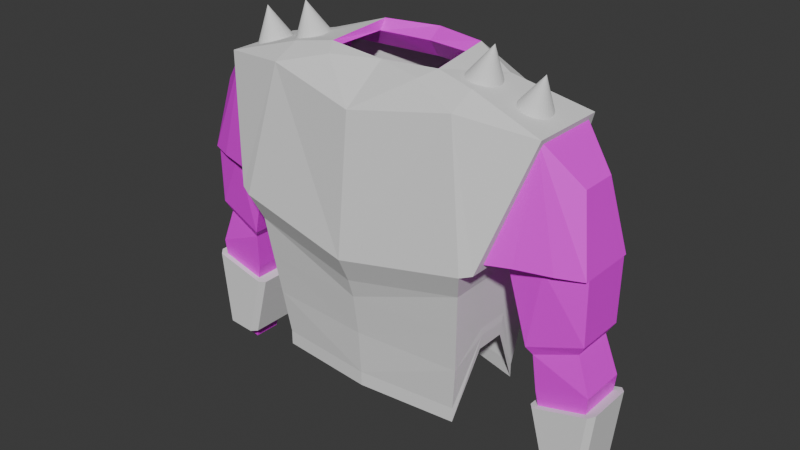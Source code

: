 # Source: mens_chaintop_TWEAKED_sides_with_bracers.blend  (saved by Blender 5.0.118; exported with 4.5.12 LTS)
import bpy
from mathutils import Matrix  # noqa: F401  (used for matrix-valued properties, if any)

bpy.ops.wm.read_factory_settings(use_empty=True)
scene = bpy.context.scene
scene.name = 'Scene'

# ---- collections
col_collection = bpy.data.collections.new('Collection'); scene.collection.children.link(col_collection)

# ---- images (referenced by path relative to the original .blend; pixels are not part of the script)
import os
ASSET_DIR = os.environ.get("B2B_ASSET_DIR", "")  # directory of the original .blend (textures are referenced by path, not embedded)
HERE = os.path.dirname(os.path.abspath(__file__))  # packed textures are extracted next to this script under _unpacked/

def load_image(name, relpath, width, height, colorspace="sRGB"):
    """Load a texture the original file referenced (path relative to the .blend, or extracted next to this script)."""
    p = next((c for c in (os.path.join(HERE, relpath), os.path.join(ASSET_DIR, relpath)) if relpath and os.path.exists(c)), "")
    if p:
        img = bpy.data.images.load(p, check_existing=True)
        img.name = name
    else:  # same state as the original file: an image datablock whose file is absent (Cycles renders it pink)
        img = bpy.data.images.new(name, width, height)
        img.source = "FILE"
        img.filepath = "//" + (relpath or name)
    img.colorspace_settings.name = colorspace
    return img
img_playertexturebase_009 = load_image('PlayerTextureBase.009', '', 1024, 1024, 'sRGB')

# ---- materials (node trees are filled in below, after node groups)
mat_material_016 = bpy.data.materials.new('Material.016')

# ---- material node trees
mat_material_016.use_nodes = True; mat_material_016.node_tree.nodes.clear()
_N = mat_material_016.node_tree.nodes; _L = mat_material_016.node_tree.links
n0 = _N.new('ShaderNodeBsdfPrincipled'); n0.name = 'Principled BSDF'; n0.location = (-216, 193)
n1 = _N.new('ShaderNodeOutputMaterial'); n1.name = 'Material Output'; n1.location = (184, 193)
n2 = _N.new('ShaderNodeTexImage'); n2.name = 'Image Texture'; n2.location = (-518, 196)
n2.image = img_playertexturebase_009
_L.new(n0.outputs[0], n1.inputs[0])
_L.new(n2.outputs[0], n0.inputs[0])
n1.is_active_output = True

# ---- world
world_world = bpy.data.worlds.new('World'); scene.world = world_world
world_world.use_nodes = True; world_world.node_tree.nodes.clear()
_N = world_world.node_tree.nodes; _L = world_world.node_tree.links
n0 = _N.new('ShaderNodeOutputWorld'); n0.name = 'World Output'; n0.location = (200, 100)
n1 = _N.new('ShaderNodeBackground'); n1.name = 'Background'; n1.location = (-200, 100)
n1.inputs[0].default_value = (0.05088, 0.05088, 0.05088, 1.0)
_L.new(n1.outputs[0], n0.inputs[0])
n0.is_active_output = True
world_world.color = (0.05088, 0.05088, 0.05088)
world_world.sun_shadow_jitter_overblur = 0.0

# ---- meshes
me_cube_018 = bpy.data.meshes.new('Cube.018')
me_cube_018.from_pydata([(0.2368, -0.4863, 1.659), (-0.2368, -0.4863, 1.659), (0.2893, 0.0, 1.586), (-0.277, 0.0, 1.659), (-0.2726, -0.5914, 1.017), (0.3212, -0.5914, 1.017), (-0.2375, -0.6679, 1.071), (0.2861, -0.6679, 1.071), (0.1595, -0.8189, 1.624), (-0.1901, -0.8189, 1.624), (0.0775, -1.004, 1.428), (-0.1082, -1.004, 1.428), (0.1362, -1.072, 1.067), (-0.1713, -1.072, 1.067), (0.1122, -1.074, 0.7514), (-0.1428, -1.074, 0.7514), (0.09236, -1.041, 0.6963), (-0.123, -1.041, 0.6963), (0.1201, -0.8378, 0.6252), (-0.1507, -0.8378, 0.6252), (0.145, -0.8132, 0.6658), (-0.1756, -0.8132, 0.6658), (0.2369, -0.7883, 1.071), (-0.2201, -0.7826, 1.071), (0.187, -0.952, 1.069), (-0.1876, -0.952, 1.069), (-0.1912, -0.7091, 1.072), (0.1639, -0.7091, 1.072), (-0.1553, -1.072, 1.067), (0.1176, -1.072, 1.067), (-0.1833, -0.8907, 1.069), (0.1672, -0.8907, 1.069), (0.08539, -0.264, 1.747), (-0.1872, -0.264, 1.747), (0.113, 0.0, 1.747), (-0.2148, 0.0, 1.747), (0.2368, 0.4863, 1.659), (-0.2368, 0.4863, 1.659), (-0.2726, 0.5914, 1.017), (0.3212, 0.5914, 1.017), (-0.2375, 0.6679, 1.071), (0.2861, 0.6679, 1.071), (0.1595, 0.8189, 1.624), (-0.1901, 0.8189, 1.624), (0.0775, 1.004, 1.428), (-0.1082, 1.004, 1.428), (0.1362, 1.072, 1.067), (-0.1713, 1.072, 1.067), (0.1122, 1.074, 0.7514), (-0.1428, 1.074, 0.7514), (0.09236, 1.041, 0.6963), (-0.123, 1.041, 0.6963), (0.1201, 0.8378, 0.6252), (-0.1507, 0.8378, 0.6252), (0.145, 0.8132, 0.6658), (-0.1756, 0.8132, 0.6658), (0.2369, 0.7883, 1.071), (-0.2201, 0.7826, 1.071), (0.187, 0.952, 1.069), (-0.1876, 0.952, 1.069), (-0.1912, 0.7091, 1.072), (0.1639, 0.7091, 1.072), (-0.1553, 1.072, 1.067), (0.1176, 1.072, 1.067), (-0.1833, 0.8907, 1.069), (0.1672, 0.8907, 1.069), (0.08539, 0.264, 1.747), (-0.1872, 0.264, 1.747), (-0.09628, -0.7463, 1.644), (-0.09443, -0.7301, 1.648), (-0.08895, -0.7145, 1.653), (-0.08006, -0.7001, 1.657), (-0.06808, -0.6875, 1.661), (-0.05349, -0.6772, 1.664), (-0.03685, -0.6695, 1.666), (-0.01878, -0.6648, 1.667), (-8.051e-08, -0.6632, 1.668), (0.01878, -0.6648, 1.667), (0.03685, -0.6695, 1.666), (0.05349, -0.6772, 1.664), (0.06808, -0.6875, 1.661), (0.08006, -0.7001, 1.657), (0.08895, -0.7145, 1.653), (0.09443, -0.7301, 1.648), (0.09628, -0.7463, 1.644), (0.09443, -0.7625, 1.639), (0.08895, -0.7781, 1.635), (0.08006, -0.7925, 1.63), (0.06808, -0.8051, 1.627), (0.05349, -0.8154, 1.624), (0.03685, -0.8231, 1.622), (0.01878, -0.8278, 1.62), (-9.948e-08, -0.8294, 1.62), (-0.01878, -0.8278, 1.62), (-0.03685, -0.8231, 1.622), (-0.05349, -0.8154, 1.624), (-0.06808, -0.8051, 1.627), (-0.08006, -0.7925, 1.63), (-0.08895, -0.7781, 1.635), (-0.09443, -0.7625, 1.639), (-9.45e-08, -0.794, 1.81), (-0.09628, -0.4979, 1.712), (-0.09443, -0.4817, 1.717), (-0.08895, -0.4661, 1.721), (-0.08006, -0.4517, 1.726), (-0.06808, -0.4391, 1.729), (-0.05349, -0.4288, 1.732), (-0.03685, -0.4211, 1.734), (-0.01878, -0.4163, 1.736), (-6.284e-08, -0.4147, 1.736), (0.01878, -0.4163, 1.736), (0.03685, -0.4211, 1.734), (0.05349, -0.4288, 1.732), (0.06808, -0.4391, 1.729), (0.08006, -0.4517, 1.726), (0.08895, -0.4661, 1.721), (0.09443, -0.4817, 1.717), (0.09628, -0.4979, 1.712), (0.09443, -0.5141, 1.708), (0.08895, -0.5297, 1.703), (0.08006, -0.5441, 1.699), (0.06808, -0.5567, 1.695), (0.05349, -0.567, 1.692), (0.03685, -0.5747, 1.69), (0.01878, -0.5794, 1.689), (-8.18e-08, -0.581, 1.688), (-0.01878, -0.5794, 1.689), (-0.03685, -0.5747, 1.69), (-0.05349, -0.567, 1.692), (-0.06808, -0.5567, 1.695), (-0.08006, -0.5441, 1.699), (-0.08895, -0.5297, 1.703), (-0.09443, -0.5141, 1.708), (-7.683e-08, -0.5456, 1.879), (0.09628, 0.6975, 1.649), (0.09443, 0.7138, 1.644), (0.08895, 0.7294, 1.64), (0.08006, 0.7438, 1.636), (0.06808, 0.7564, 1.632), (0.05349, 0.7667, 1.629), (0.03685, 0.7744, 1.627), (0.01878, 0.7792, 1.626), (-1.082e-08, 0.7808, 1.625), (-0.01878, 0.7792, 1.626), (-0.03685, 0.7744, 1.627), (-0.05349, 0.7667, 1.629), (-0.06808, 0.7564, 1.632), (-0.08006, 0.7438, 1.636), (-0.08895, 0.7294, 1.64), (-0.09443, 0.7138, 1.644), (-0.09628, 0.6975, 1.649), (-0.09443, 0.6813, 1.653), (-0.08895, 0.6657, 1.658), (-0.08006, 0.6513, 1.662), (-0.06808, 0.6387, 1.665), (-0.05349, 0.6283, 1.668), (-0.03685, 0.6206, 1.67), (-0.01878, 0.6159, 1.672), (-1.567e-08, 0.6143, 1.672), (0.01878, 0.6159, 1.672), (0.03685, 0.6206, 1.67), (0.05349, 0.6283, 1.668), (0.06808, 0.6387, 1.665), (0.08006, 0.6513, 1.662), (0.08895, 0.6657, 1.658), (0.09443, 0.6813, 1.653), (4.078e-08, 0.7446, 1.815), (0.09628, 0.4503, 1.721), (0.09443, 0.4665, 1.717), (0.08895, 0.4821, 1.712), (0.08006, 0.4965, 1.708), (0.06808, 0.5091, 1.705), (0.05349, 0.5195, 1.702), (0.03685, 0.5272, 1.7), (0.01878, 0.5319, 1.698), (-2.787e-08, 0.5335, 1.698), (-0.01878, 0.5319, 1.698), (-0.03685, 0.5272, 1.7), (-0.05349, 0.5195, 1.702), (-0.06808, 0.5091, 1.705), (-0.08006, 0.4965, 1.708), (-0.08895, 0.4821, 1.712), (-0.09443, 0.4665, 1.717), (-0.09628, 0.4503, 1.721), (-0.09443, 0.4341, 1.726), (-0.08895, 0.4184, 1.73), (-0.08006, 0.4041, 1.734), (-0.06808, 0.3914, 1.738), (-0.05349, 0.3811, 1.741), (-0.03685, 0.3734, 1.743), (-0.01878, 0.3687, 1.744), (-3.273e-08, 0.3671, 1.745), (0.01878, 0.3687, 1.744), (0.03685, 0.3734, 1.743), (0.05349, 0.3811, 1.741), (0.06808, 0.3914, 1.738), (0.08006, 0.4041, 1.734), (0.08895, 0.4184, 1.73), (0.09443, 0.4341, 1.726), (2.373e-08, 0.4974, 1.888), (0.2637, -0.4863, 1.668), (-0.2637, -0.4863, 1.659), (0.3388, 2.384e-07, 1.586), (-0.4171, 1.192e-07, 1.661), (-0.2297, -0.5032, 0.1757), (-0.2297, -0.5032, 0.2497), (-0.253, -0.5307, 0.4759), (-0.3035, -0.6127, 1.017), (0.3576, -0.6127, 1.017), (0.253, -0.5307, 0.4759), (0.2297, -0.5032, 0.2497), (0.2297, -0.5032, 0.1757), (0.4105, 1.788e-07, 0.9077), (0.2919, 1.788e-07, 0.4759), (0.2763, 1.788e-07, 0.2497), (0.2763, 1.788e-07, 0.1757), (-0.4102, 1.192e-07, 1.017), (-0.3983, 1.788e-07, 0.4759), (-0.3691, 1.788e-07, 0.2497), (-0.3691, 1.788e-07, 0.1757), (-0.2787, -0.6679, 1.036), (0.3364, -0.6679, 1.036), (0.1775, -0.8504, 1.624), (-0.2117, -0.8504, 1.624), (0.2637, 0.4863, 1.668), (-0.2637, 0.4863, 1.659), (-0.2297, 0.5032, 0.1757), (-0.2297, 0.5032, 0.2497), (-0.253, 0.5307, 0.4759), (-0.3035, 0.6128, 1.017), (0.3576, 0.6128, 1.017), (0.253, 0.5307, 0.4759), (0.2297, 0.5032, 0.2497), (0.2297, 0.5032, 0.1757), (-0.2787, 0.6679, 1.036), (0.3364, 0.6679, 1.036), (0.1775, 0.8504, 1.624), (-0.2117, 0.8504, 1.624), (0.09898, -0.2926, 1.765), (0.09898, 0.2926, 1.765), (0.1754, -0.2431, 1.735), (-0.2271, -0.2682, 1.796), (-0.2271, 0.2682, 1.796), (0.1754, 0.2431, 1.735), (-0.2885, 1.788e-07, 1.796), (0.1318, -0.4863, 1.732), (0.1318, 0.4863, 1.732), (-0.1318, 0.4863, 1.732), (-0.1318, -0.4863, 1.732), (-7.011e-08, 0.4863, 1.732), (7.136e-08, -0.4863, 1.732), (-0.01708, -0.8504, 1.624), (-0.01708, 0.8504, 1.624), (-0.1144, -0.8504, 1.624), (-0.1144, 0.8504, 1.624), (0.08023, -0.8504, 1.624), (0.08023, 0.8504, 1.624), (-0.2266, -0.6846, 1.09), (0.2759, -0.6846, 1.09), (-0.1718, -0.8337, 1.571), (0.1461, -0.8337, 1.571), (-0.2251, 0.6851, 1.092), (0.2742, 0.6851, 1.092), (-0.1708, 0.8332, 1.569), (0.1452, 0.8332, 1.569), (-0.2251, 0.5751, 1.126), (0.2742, 0.5751, 1.126), (-0.1708, 0.7232, 1.603), (0.1452, 0.7232, 1.603), (-0.2266, -0.6079, 1.114), (0.2759, -0.6079, 1.114), (-0.1718, -0.7569, 1.594), (0.1461, -0.7569, 1.594), (0.1035, -1.108, 0.5091), (-0.1341, -1.108, 0.5091), (0.08952, -1.08, 0.2071), (-0.1201, -1.08, 0.2071), (0.05528, -1.055, -0.03544), (-0.0859, -1.055, -0.03544), (0.05528, -0.9576, -0.05112), (-0.0859, -0.9576, -0.05112), (0.08952, -0.9014, 0.1895), (-0.1201, -0.9014, 0.1895), (0.1035, -0.8521, 0.4367), (-0.1341, -0.8521, 0.4367), (0.1035, 1.108, 0.5091), (-0.1341, 1.108, 0.5091), (0.08952, 1.08, 0.2071), (-0.1201, 1.08, 0.2071), (0.05528, 1.055, -0.03544), (-0.0859, 1.055, -0.03544), (0.05528, 0.9576, -0.05112), (-0.0859, 0.9576, -0.05112), (0.08952, 0.9014, 0.1895), (-0.1201, 0.9014, 0.1895), (0.1035, 0.8521, 0.4367), (-0.1341, 0.8521, 0.4367), (-0.2783, -0.5717, 0.8889), (0.3053, -0.5717, 0.8889), (0.3512, 1.788e-07, 0.7799), (-0.4042, 1.49e-07, 0.8889), (-0.2783, 0.5717, 0.8889), (0.3053, 0.5717, 0.8889), (0.2792, -0.5512, 0.6824), (0.3215, 1.788e-07, 0.6824), (-0.4012, 1.639e-07, 0.6824), (0.2792, 0.5512, 0.6824), (-0.2657, -0.5512, 0.6824), (-0.2657, 0.5512, 0.6824), (0.07658, 0.5345, 0.5034), (-0.07658, 0.5345, 0.5034), (0.07658, 0.5426, 0.5774), (-0.07658, 0.5426, 0.5774), (0.1373, 0.6128, 1.017), (-0.08311, 0.6128, 1.017), (-0.07365, 0.6679, 1.036), (0.1314, 0.6679, 1.036), (-0.08195, 0.8504, 1.624), (0.04779, 0.8504, 1.624), (-0.05869, 0.6851, 1.092), (0.1078, 0.6851, 1.092), (-0.06542, 0.8332, 1.569), (0.03991, 0.8332, 1.569), (-0.05869, 0.5751, 1.126), (0.1078, 0.5751, 1.126), (-0.06542, 0.7232, 1.603), (0.03991, 0.7232, 1.603), (0.08435, 0.5445, 0.6201), (-0.08435, 0.5445, 0.6201), (-0.08373, 0.5717, 0.8889), (0.1108, 0.5717, 0.8889), (0.09757, 0.5512, 0.6824), (-0.08404, 0.5512, 0.6824), (0.07658, -0.5345, 0.5034), (-0.07658, -0.5345, 0.5034), (0.07658, -0.5426, 0.5774), (-0.07658, -0.5426, 0.5774), (0.08435, -0.5445, 0.6201), (-0.08435, -0.5445, 0.6201), (0.1373, -0.6127, 1.017), (-0.08311, -0.6127, 1.017), (-0.07365, -0.6679, 1.036), (0.1314, -0.6679, 1.036), (-0.08195, -0.8504, 1.624), (0.04779, -0.8504, 1.624), (-0.05909, -0.6846, 1.09), (0.1084, -0.6846, 1.09), (-0.06586, -0.8337, 1.571), (0.04012, -0.8337, 1.571), (-0.05909, -0.6079, 1.114), (0.1084, -0.6079, 1.114), (-0.06586, -0.7569, 1.594), (0.04012, -0.7569, 1.594), (0.1108, -0.5717, 0.8889), (-0.08373, -0.5717, 0.8889), (-0.08404, -0.5512, 0.6824), (0.09757, -0.5512, 0.6824)], [], [(1, 33, 32, 0), (0, 8, 9, 1), (355, 307, 206, 338), (7, 0, 5), (4, 1, 6), (8, 10, 11, 9), (14, 16, 17, 15), (18, 20, 21, 19), (21, 20, 27, 26), (6, 23, 26, 27, 22, 7), (5, 4, 6, 7), (24, 12, 8), (25, 9, 13), (8, 12, 10), (9, 11, 13), (15, 28, 29, 14), (25, 23, 9), (22, 8, 7), (6, 1, 9), (23, 6, 9), (0, 7, 8), (24, 8, 22), (15, 17, 19, 21), (16, 14, 20, 18), (28, 15, 30), (26, 30, 21), (21, 30, 15), (29, 31, 14), (14, 31, 20), (27, 20, 31), (27, 31, 24, 22), (12, 24, 31, 29), (28, 30, 25, 13), (26, 23, 25, 30), (0, 32, 34, 2), (3, 35, 33, 1), (37, 36, 66, 67), (36, 37, 43, 42), (332, 328, 228, 308), (41, 39, 36), (38, 40, 37), (42, 43, 45, 44), (48, 49, 51, 50), (52, 53, 55, 54), (55, 60, 61, 54), (40, 41, 56, 61, 60, 57), (39, 41, 40, 38), (58, 42, 46), (59, 47, 43), (42, 44, 46), (43, 47, 45), (49, 48, 63, 62), (59, 43, 57), (56, 41, 42), (40, 43, 37), (57, 43, 40), (36, 42, 41), (58, 56, 42), (49, 55, 53, 51), (50, 52, 54, 48), (62, 64, 49), (60, 55, 64), (55, 49, 64), (63, 48, 65), (48, 54, 65), (61, 65, 54), (61, 56, 58, 65), (46, 63, 65, 58), (62, 47, 59, 64), (60, 64, 59, 57), (36, 2, 34, 66), (3, 37, 67, 35), (311, 327, 231, 232), (11, 13, 12, 10), (45, 44, 46, 47), (68, 100, 69), (69, 100, 70), (70, 100, 71), (71, 100, 72), (72, 100, 73), (73, 100, 74), (74, 100, 75), (75, 100, 76), (76, 100, 77), (77, 100, 78), (78, 100, 79), (79, 100, 80), (80, 100, 81), (81, 100, 82), (82, 100, 83), (83, 100, 84), (84, 100, 85), (85, 100, 86), (86, 100, 87), (87, 100, 88), (88, 100, 89), (89, 100, 90), (90, 100, 91), (91, 100, 92), (92, 100, 93), (93, 100, 94), (94, 100, 95), (95, 100, 96), (96, 100, 97), (97, 100, 98), (68, 69, 70, 71, 72, 73, 74, 75, 76, 77, 78, 79, 80, 81, 82, 83, 84, 85, 86, 87, 88, 89, 90, 91, 92, 93, 94, 95, 96, 97, 98, 99), (98, 100, 99), (99, 100, 68), (101, 133, 102), (102, 133, 103), (103, 133, 104), (104, 133, 105), (105, 133, 106), (106, 133, 107), (107, 133, 108), (108, 133, 109), (109, 133, 110), (110, 133, 111), (111, 133, 112), (112, 133, 113), (113, 133, 114), (114, 133, 115), (115, 133, 116), (116, 133, 117), (117, 133, 118), (118, 133, 119), (119, 133, 120), (120, 133, 121), (121, 133, 122), (122, 133, 123), (123, 133, 124), (124, 133, 125), (125, 133, 126), (126, 133, 127), (127, 133, 128), (128, 133, 129), (129, 133, 130), (130, 133, 131), (101, 102, 103, 104, 105, 106, 107, 108, 109, 110, 111, 112, 113, 114, 115, 116, 117, 118, 119, 120, 121, 122, 123, 124, 125, 126, 127, 128, 129, 130, 131, 132), (131, 133, 132), (132, 133, 101), (134, 166, 135), (135, 166, 136), (136, 166, 137), (137, 166, 138), (138, 166, 139), (139, 166, 140), (140, 166, 141), (141, 166, 142), (142, 166, 143), (143, 166, 144), (144, 166, 145), (145, 166, 146), (146, 166, 147), (147, 166, 148), (148, 166, 149), (149, 166, 150), (150, 166, 151), (151, 166, 152), (152, 166, 153), (153, 166, 154), (154, 166, 155), (155, 166, 156), (156, 166, 157), (157, 166, 158), (158, 166, 159), (159, 166, 160), (160, 166, 161), (161, 166, 162), (162, 166, 163), (163, 166, 164), (134, 135, 136, 137, 138, 139, 140, 141, 142, 143, 144, 145, 146, 147, 148, 149, 150, 151, 152, 153, 154, 155, 156, 157, 158, 159, 160, 161, 162, 163, 164, 165), (164, 166, 165), (165, 166, 134), (167, 199, 168), (168, 199, 169), (169, 199, 170), (170, 199, 171), (171, 199, 172), (172, 199, 173), (173, 199, 174), (174, 199, 175), (175, 199, 176), (176, 199, 177), (177, 199, 178), (178, 199, 179), (179, 199, 180), (180, 199, 181), (181, 199, 182), (182, 199, 183), (183, 199, 184), (184, 199, 185), (185, 199, 186), (186, 199, 187), (187, 199, 188), (188, 199, 189), (189, 199, 190), (190, 199, 191), (191, 199, 192), (192, 199, 193), (193, 199, 194), (194, 199, 195), (195, 199, 196), (196, 199, 197), (167, 168, 169, 170, 171, 172, 173, 174, 175, 176, 177, 178, 179, 180, 181, 182, 183, 184, 185, 186, 187, 188, 189, 190, 191, 192, 193, 194, 195, 196, 197, 198), (197, 199, 198), (198, 199, 167), (253, 251, 250), (212, 202, 200, 208), (203, 225, 229, 216), (204, 205, 218, 219), (205, 206, 217, 218), (297, 207, 216, 300), (215, 214, 210, 211), (214, 213, 209, 210), (299, 212, 208, 298), (334, 336, 205, 204), (336, 338, 206, 205), (354, 340, 207, 297), (221, 208, 200), (207, 220, 201), (340, 341, 220, 207), (220, 223, 201), (200, 222, 221), (249, 246, 256), (212, 230, 224, 202), (207, 201, 203, 216), (226, 219, 218, 227), (227, 218, 217, 228), (301, 300, 216, 229), (215, 233, 232, 214), (214, 232, 231, 213), (299, 302, 230, 212), (310, 226, 227, 312), (329, 301, 229, 314), (235, 224, 230), (229, 225, 234), (314, 229, 234, 315), (234, 225, 237), (224, 235, 236), (250, 238, 241, 248), (238, 250, 245, 240), (203, 244, 242), (239, 243, 246, 249), (239, 249, 247, 242), (241, 203, 201), (240, 245, 200), (222, 200, 245), (250, 248, 253), (248, 201, 223), (222, 245, 255), (245, 250, 255), (251, 255, 250), (223, 253, 248), (246, 224, 236), (236, 256, 246), (256, 252, 249), (252, 254, 249), (254, 237, 247), (249, 254, 247), (237, 225, 247), (242, 247, 225), (225, 203, 242), (201, 248, 241), (241, 244, 203), (202, 224, 243), (224, 246, 243), (200, 202, 240), (315, 234, 261, 319), (342, 221, 258, 346), (346, 258, 270, 350), (221, 222, 260, 258), (343, 223, 259, 347), (223, 220, 257, 259), (322, 264, 268, 326), (318, 236, 264, 322), (236, 235, 262, 264), (234, 237, 263, 261), (323, 265, 267, 325), (261, 263, 267, 265), (264, 262, 266, 268), (319, 261, 265, 323), (349, 351, 271, 269), (347, 259, 271, 351), (259, 257, 269, 271), (258, 260, 272, 270), (16, 273, 274, 17), (273, 275, 276, 274), (275, 277, 278, 276), (279, 281, 282, 280), (281, 283, 284, 282), (283, 18, 19, 284), (273, 16, 18, 283), (17, 274, 284, 19), (274, 276, 282, 284), (275, 273, 283, 281), (277, 275, 281, 279), (276, 278, 280, 282), (50, 51, 286, 285), (285, 286, 288, 287), (287, 288, 290, 289), (291, 292, 294, 293), (293, 294, 296, 295), (295, 296, 53, 52), (285, 295, 52, 50), (51, 53, 296, 286), (286, 296, 294, 288), (287, 293, 295, 285), (289, 291, 293, 287), (288, 294, 292, 290), (240, 202, 34), (243, 34, 202), (243, 239, 34), (240, 34, 238), (34, 238, 32), (34, 66, 239), (66, 67, 242, 239), (33, 32, 238, 241), (33, 241, 244, 35), (35, 244, 242, 67), (304, 306, 302, 299), (308, 305, 300, 301), (304, 299, 298, 303), (307, 297, 300, 305), (206, 307, 305, 217), (213, 304, 303, 209), (228, 217, 305, 308), (213, 231, 306, 304), (329, 332, 308, 301), (354, 297, 307, 355), (302, 306, 331, 330), (330, 331, 332, 329), (262, 320, 324, 266), (320, 319, 323, 324), (266, 324, 326, 268), (324, 323, 325, 326), (237, 317, 321, 263), (317, 318, 322, 321), (263, 321, 325, 267), (321, 322, 326, 325), (235, 316, 320, 262), (316, 315, 319, 320), (230, 313, 316, 235), (313, 314, 315, 316), (302, 330, 313, 230), (330, 329, 314, 313), (233, 309, 311, 232), (309, 310, 312, 311), (227, 228, 328, 312), (312, 328, 327, 311), (306, 231, 327, 331), (331, 327, 328, 332), (298, 353, 356, 303), (353, 354, 355, 356), (260, 348, 352, 272), (348, 347, 351, 352), (270, 272, 352, 350), (350, 352, 351, 349), (222, 344, 348, 260), (344, 343, 347, 348), (257, 345, 349, 269), (345, 346, 350, 349), (220, 341, 345, 257), (341, 342, 346, 345), (208, 221, 342, 339), (339, 342, 341, 340), (298, 208, 339, 353), (353, 339, 340, 354), (210, 209, 337, 335), (335, 337, 338, 336), (211, 210, 335, 333), (333, 335, 336, 334), (303, 356, 337, 209), (356, 355, 338, 337)])
me_cube_018.polygons.foreach_set('material_index', [0, 0, 1, 0, 0, 0, 0, 0, 0, 0, 0, 0, 0, 0, 0, 0, 0, 0, 0, 0, 0, 0, 0, 0, 0, 0, 0, 0, 0, 0, 0, 0, 0, 0, 0, 0, 0, 0, 1, 0, 0, 0, 0, 0, 0, 0, 0, 0, 0, 0, 0, 0, 0, 0, 0, 0, 0, 0, 0, 0, 0, 0, 0, 0, 0, 0, 0, 0, 0, 0, 0, 0, 1, 0, 0, 1, 1, 1, 1, 1, 1, 1, 1, 1, 1, 1, 1, 1, 1, 1, 1, 1, 1, 1, 1, 1, 1, 1, 1, 1, 1, 1, 1, 1, 1, 1, 1, 1, 1, 1, 1, 1, 1, 1, 1, 1, 1, 1, 1, 1, 1, 1, 1, 1, 1, 1, 1, 1, 1, 1, 1, 1, 1, 1, 1, 1, 1, 1, 1, 1, 1, 1, 1, 1, 1, 1, 1, 1, 1, 1, 1, 1, 1, 1, 1, 1, 1, 1, 1, 1, 1, 1, 1, 1, 1, 1, 1, 1, 1, 1, 1, 1, 1, 1, 1, 1, 1, 1, 1, 1, 1, 1, 1, 1, 1, 1, 1, 1, 1, 1, 1, 1, 1, 1, 1, 1, 1, 1, 1, 1, 1, 1, 1, 1, 1, 1, 1, 1, 1, 1, 1, 1, 1, 1, 1, 1, 1, 1, 1, 1, 1, 1, 1, 1, 1, 1, 1, 1, 1, 1, 1, 1, 1, 1, 1, 1, 1, 1, 1, 1, 1, 1, 1, 1, 1, 1, 1, 1, 1, 1, 1, 1, 1, 1, 1, 1, 1, 1, 1, 1, 1, 1, 1, 1, 1, 1, 1, 1, 1, 1, 1, 1, 1, 1, 1, 1, 1, 1, 1, 1, 1, 1, 1, 1, 1, 1, 0, 0, 0, 0, 0, 0, 0, 0, 0, 0, 0, 0, 0, 0, 0, 0, 0, 0, 0, 0, 0, 0, 0, 0, 1, 1, 1, 1, 0, 0, 0, 0, 0, 0, 1, 1, 1, 1, 1, 1, 1, 1, 1, 1, 1, 1, 1, 1, 1, 1, 1, 1, 1, 1, 1, 1, 1, 1, 1, 1, 1, 1, 1, 1, 1, 1, 1, 1, 1, 1, 1, 1, 1, 1, 1, 1, 1, 1, 1, 1, 1, 1, 1, 1, 1, 1, 1, 1])
_uv = me_cube_018.uv_layers.new(name='UVMap')
_uv.uv.foreach_set('vector', [0.345, 0.6589, 0.3448, 0.6913, 0.3793, 0.6913, 0.4049, 0.6589, 0.4049, 0.6589, 0.3976, 0.6103, 0.3534, 0.6103, 0.345, 0.6589, 0.6085, 0.1052, 0.5022, 0.1292, 0.1113, 0.2357, 0.3494, 0.1869, 0.6055, 0.09335, 0.579, 0.00806, 0.5943, 0.1011, 0.0852, 0.1606, 0.08279, 0.06558, 0.07272, 0.1547, 0.9241, 0.6614, 0.9364, 0.6903, 0.9635, 0.6903, 0.9752, 0.6614, 0.919, 0.2631, 0.9218, 0.2711, 0.9533, 0.2711, 0.9562, 0.2631, 0.1227, 0.7488, 0.1263, 0.7428, 0.07952, 0.7428, 0.08322, 0.7488, 0.07952, 0.7428, 0.1263, 0.7428, 0.1288, 0.683, 0.07702, 0.683, 0.08818, 0.9772, 0.1049, 0.9746, 0.0942, 0.9704, 0.0942, 0.9186, 0.1058, 0.908, 0.08818, 0.9008, 0.07702, 0.896, 0.07702, 0.9826, 0.08818, 0.9772, 0.08818, 0.9008, 0.647, 0.09441, 0.6645, 0.09497, 0.6275, 0.01357, 0.03204, 0.1626, 0.03601, 0.07931, 0.01484, 0.166, 0.6275, 0.01357, 0.6645, 0.09497, 0.6546, 0.0427, 0.03601, 0.07931, 0.01473, 0.112, 0.01484, 0.166, 0.9562, 0.2631, 0.958, 0.217, 0.9182, 0.217, 0.919, 0.2631, 0.03204, 0.1626, 0.05629, 0.1578, 0.03601, 0.07931, 0.6231, 0.09379, 0.6275, 0.01357, 0.6055, 0.09335, 0.07272, 0.1547, 0.08279, 0.06558, 0.03601, 0.07931, 0.05629, 0.1578, 0.07272, 0.1547, 0.03601, 0.07931, 0.579, 0.00806, 0.6055, 0.09335, 0.6275, 0.01357, 0.647, 0.09441, 0.6275, 0.01357, 0.6231, 0.09379, 0.01067, 0.7327, 0.01609, 0.7403, 0.04627, 0.749, 0.04948, 0.7429, 0.4717, 0.6726, 0.4779, 0.6654, 0.4383, 0.6713, 0.4409, 0.6779, 0.00806, 0.6868, 0.01067, 0.7327, 0.03447, 0.6849, 0.0609, 0.683, 0.03447, 0.6849, 0.04948, 0.7429, 0.04948, 0.7429, 0.03447, 0.6849, 0.01067, 0.7327, 0.4851, 0.6198, 0.459, 0.6149, 0.4779, 0.6654, 0.4779, 0.6654, 0.459, 0.6149, 0.4383, 0.6713, 0.4329, 0.6103, 0.4383, 0.6713, 0.459, 0.6149, 0.0942, 0.9186, 0.1207, 0.9182, 0.1296, 0.9153, 0.1058, 0.908, 0.1472, 0.9227, 0.1296, 0.9153, 0.1207, 0.9182, 0.1472, 0.9254, 0.1472, 0.9652, 0.1207, 0.9693, 0.1296, 0.9699, 0.1472, 0.9675, 0.0942, 0.9704, 0.1049, 0.9746, 0.1296, 0.9699, 0.1207, 0.9693, 0.4049, 0.6589, 0.3793, 0.6913, 0.3827, 0.7299, 0.4168, 0.7299, 0.1525, 0.05254, 0.1501, 0.03954, 0.1122, 0.04659, 0.08279, 0.06558, 0.345, 0.8008, 0.4049, 0.8008, 0.3793, 0.7684, 0.3448, 0.7684, 0.4049, 0.8008, 0.345, 0.8008, 0.3534, 0.8494, 0.3976, 0.8494, 0.5191, 0.1112, 0.3165, 0.1988, 0.2582, 0.2079, 0.4771, 0.1153, 0.4105, 0.09335, 0.4217, 0.1011, 0.437, 0.00806, 0.2548, 0.1284, 0.2643, 0.1183, 0.2222, 0.03911, 0.05908, 0.8961, 0.00806, 0.8961, 0.01952, 0.9236, 0.04662, 0.9236, 0.9572, 0.05411, 0.92, 0.05411, 0.923, 0.06234, 0.9544, 0.06234, 0.1512, 0.7479, 0.1907, 0.7479, 0.1944, 0.742, 0.1476, 0.742, 0.1944, 0.742, 0.1968, 0.683, 0.145, 0.683, 0.1476, 0.742, 0.4056, 0.9466, 0.4056, 0.8703, 0.3881, 0.8774, 0.3996, 0.8881, 0.3996, 0.9399, 0.3889, 0.9441, 0.4168, 0.8655, 0.4056, 0.8703, 0.4056, 0.9466, 0.4168, 0.9521, 0.3691, 0.09441, 0.3885, 0.01357, 0.3515, 0.09497, 0.3051, 0.1107, 0.3223, 0.1076, 0.2709, 0.03474, 0.3885, 0.01357, 0.3614, 0.0427, 0.3515, 0.09497, 0.2709, 0.03474, 0.3223, 0.1076, 0.3028, 0.05738, 0.92, 0.05411, 0.9572, 0.05411, 0.958, 0.00806, 0.9182, 0.00806, 0.3051, 0.1107, 0.2709, 0.03474, 0.2807, 0.1152, 0.3929, 0.09379, 0.4105, 0.09335, 0.3885, 0.01357, 0.2643, 0.1183, 0.2709, 0.03474, 0.2222, 0.03911, 0.2807, 0.1152, 0.2709, 0.03474, 0.2643, 0.1183, 0.437, 0.00806, 0.3885, 0.01357, 0.4105, 0.09335, 0.3691, 0.09441, 0.3929, 0.09379, 0.3885, 0.01357, 0.6197, 0.6601, 0.5809, 0.6703, 0.5841, 0.6763, 0.6143, 0.6677, 0.5145, 0.6726, 0.5454, 0.6779, 0.5479, 0.6713, 0.5083, 0.6654, 0.6223, 0.6142, 0.5959, 0.6123, 0.6197, 0.6601, 0.5694, 0.6103, 0.5809, 0.6703, 0.5959, 0.6123, 0.5809, 0.6703, 0.6197, 0.6601, 0.5959, 0.6123, 0.5012, 0.6198, 0.5083, 0.6654, 0.5272, 0.6149, 0.5083, 0.6654, 0.5479, 0.6713, 0.5272, 0.6149, 0.5533, 0.6103, 0.5272, 0.6149, 0.5479, 0.6713, 0.3996, 0.8881, 0.3881, 0.8774, 0.3642, 0.8847, 0.3731, 0.8876, 0.3466, 0.8922, 0.3466, 0.8949, 0.3731, 0.8876, 0.3642, 0.8847, 0.3466, 0.9347, 0.3466, 0.937, 0.3642, 0.9394, 0.3731, 0.9387, 0.3996, 0.9399, 0.3731, 0.9387, 0.3642, 0.9394, 0.3889, 0.9441, 0.4049, 0.8008, 0.4168, 0.7299, 0.3827, 0.7299, 0.3793, 0.7684, 0.1525, 0.05254, 0.2222, 0.03911, 0.1879, 0.03222, 0.1501, 0.03954, 0.7396, 0.1208, 0.3749, 0.1897, 0.4332, 0.1806, 0.7597, 0.1214, 0.01473, 0.112, 0.01484, 0.166, 0.6645, 0.09497, 0.6546, 0.0427, 0.3028, 0.05738, 0.3614, 0.0427, 0.3515, 0.09497, 0.3223, 0.1076, 0.25, 0.49, 0.25, 0.25, 0.2968, 0.4854, 0.2968, 0.4854, 0.25, 0.25, 0.3418, 0.4717, 0.3418, 0.4717, 0.25, 0.25, 0.3833, 0.4496, 0.3833, 0.4496, 0.25, 0.25, 0.4197, 0.4197, 0.4197, 0.4197, 0.25, 0.25, 0.4496, 0.3833, 0.4496, 0.3833, 0.25, 0.25, 0.4717, 0.3418, 0.4717, 0.3418, 0.25, 0.25, 0.4854, 0.2968, 0.4854, 0.2968, 0.25, 0.25, 0.49, 0.25, 0.49, 0.25, 0.25, 0.25, 0.4854, 0.2032, 0.4854, 0.2032, 0.25, 0.25, 0.4717, 0.1582, 0.4717, 0.1582, 0.25, 0.25, 0.4496, 0.1167, 0.4496, 0.1167, 0.25, 0.25, 0.4197, 0.08029, 0.4197, 0.08029, 0.25, 0.25, 0.3833, 0.05045, 0.3833, 0.05045, 0.25, 0.25, 0.3418, 0.02827, 0.3418, 0.02827, 0.25, 0.25, 0.2968, 0.01461, 0.2968, 0.01461, 0.25, 0.25, 0.25, 0.01, 0.25, 0.01, 0.25, 0.25, 0.2032, 0.01461, 0.2032, 0.01461, 0.25, 0.25, 0.1582, 0.02827, 0.1582, 0.02827, 0.25, 0.25, 0.1167, 0.05045, 0.1167, 0.05045, 0.25, 0.25, 0.08029, 0.08029, 0.08029, 0.08029, 0.25, 0.25, 0.05045, 0.1167, 0.05045, 0.1167, 0.25, 0.25, 0.02827, 0.1582, 0.02827, 0.1582, 0.25, 0.25, 0.01461, 0.2032, 0.01461, 0.2032, 0.25, 0.25, 0.01, 0.25, 0.01, 0.25, 0.25, 0.25, 0.01461, 0.2968, 0.01461, 0.2968, 0.25, 0.25, 0.02827, 0.3418, 0.02827, 0.3418, 0.25, 0.25, 0.05045, 0.3833, 0.05045, 0.3833, 0.25, 0.25, 0.08029, 0.4197, 0.08029, 0.4197, 0.25, 0.25, 0.1167, 0.4496, 0.1167, 0.4496, 0.25, 0.25, 0.1582, 0.4717, 0.75, 0.49, 0.7968, 0.4854, 0.8418, 0.4717, 0.8833, 0.4496, 0.9197, 0.4197, 0.9496, 0.3833, 0.9717, 0.3418, 0.9854, 0.2968, 0.99, 0.25, 0.9854, 0.2032, 0.9717, 0.1582, 0.9496, 0.1167, 0.9197, 0.08029, 0.8833, 0.05045, 0.8418, 0.02827, 0.7968, 0.01461, 0.75, 0.01, 0.7032, 0.01461, 0.6582, 0.02827, 0.6167, 0.05045, 0.5803, 0.08029, 0.5504, 0.1167, 0.5283, 0.1582, 0.5146, 0.2032, 0.51, 0.25, 0.5146, 0.2968, 0.5283, 0.3418, 0.5504, 0.3833, 0.5803, 0.4197, 0.6167, 0.4496, 0.6582, 0.4717, 0.7032, 0.4854, 0.1582, 0.4717, 0.25, 0.25, 0.2032, 0.4854, 0.2032, 0.4854, 0.25, 0.25, 0.25, 0.49, 0.25, 0.49, 0.25, 0.25, 0.2968, 0.4854, 0.2968, 0.4854, 0.25, 0.25, 0.3418, 0.4717, 0.3418, 0.4717, 0.25, 0.25, 0.3833, 0.4496, 0.3833, 0.4496, 0.25, 0.25, 0.4197, 0.4197, 0.4197, 0.4197, 0.25, 0.25, 0.4496, 0.3833, 0.4496, 0.3833, 0.25, 0.25, 0.4717, 0.3418, 0.4717, 0.3418, 0.25, 0.25, 0.4854, 0.2968, 0.4854, 0.2968, 0.25, 0.25, 0.49, 0.25, 0.49, 0.25, 0.25, 0.25, 0.4854, 0.2032, 0.4854, 0.2032, 0.25, 0.25, 0.4717, 0.1582, 0.4717, 0.1582, 0.25, 0.25, 0.4496, 0.1167, 0.4496, 0.1167, 0.25, 0.25, 0.4197, 0.08029, 0.4197, 0.08029, 0.25, 0.25, 0.3833, 0.05045, 0.3833, 0.05045, 0.25, 0.25, 0.3418, 0.02827, 0.3418, 0.02827, 0.25, 0.25, 0.2968, 0.01461, 0.2968, 0.01461, 0.25, 0.25, 0.25, 0.01, 0.25, 0.01, 0.25, 0.25, 0.2032, 0.01461, 0.2032, 0.01461, 0.25, 0.25, 0.1582, 0.02827, 0.1582, 0.02827, 0.25, 0.25, 0.1167, 0.05045, 0.1167, 0.05045, 0.25, 0.25, 0.08029, 0.08029, 0.08029, 0.08029, 0.25, 0.25, 0.05045, 0.1167, 0.05045, 0.1167, 0.25, 0.25, 0.02827, 0.1582, 0.02827, 0.1582, 0.25, 0.25, 0.01461, 0.2032, 0.01461, 0.2032, 0.25, 0.25, 0.01, 0.25, 0.01, 0.25, 0.25, 0.25, 0.01461, 0.2968, 0.01461, 0.2968, 0.25, 0.25, 0.02827, 0.3418, 0.02827, 0.3418, 0.25, 0.25, 0.05045, 0.3833, 0.05045, 0.3833, 0.25, 0.25, 0.08029, 0.4197, 0.08029, 0.4197, 0.25, 0.25, 0.1167, 0.4496, 0.1167, 0.4496, 0.25, 0.25, 0.1582, 0.4717, 0.75, 0.49, 0.7968, 0.4854, 0.8418, 0.4717, 0.8833, 0.4496, 0.9197, 0.4197, 0.9496, 0.3833, 0.9717, 0.3418, 0.9854, 0.2968, 0.99, 0.25, 0.9854, 0.2032, 0.9717, 0.1582, 0.9496, 0.1167, 0.9197, 0.08029, 0.8833, 0.05045, 0.8418, 0.02827, 0.7968, 0.01461, 0.75, 0.01, 0.7032, 0.01461, 0.6582, 0.02827, 0.6167, 0.05045, 0.5803, 0.08029, 0.5504, 0.1167, 0.5283, 0.1582, 0.5146, 0.2032, 0.51, 0.25, 0.5146, 0.2968, 0.5283, 0.3418, 0.5504, 0.3833, 0.5803, 0.4197, 0.6167, 0.4496, 0.6582, 0.4717, 0.7032, 0.4854, 0.1582, 0.4717, 0.25, 0.25, 0.2032, 0.4854, 0.2032, 0.4854, 0.25, 0.25, 0.25, 0.49, 0.25, 0.49, 0.25, 0.25, 0.2968, 0.4854, 0.2968, 0.4854, 0.25, 0.25, 0.3418, 0.4717, 0.3418, 0.4717, 0.25, 0.25, 0.3833, 0.4496, 0.3833, 0.4496, 0.25, 0.25, 0.4197, 0.4197, 0.4197, 0.4197, 0.25, 0.25, 0.4496, 0.3833, 0.4496, 0.3833, 0.25, 0.25, 0.4717, 0.3418, 0.4717, 0.3418, 0.25, 0.25, 0.4854, 0.2968, 0.4854, 0.2968, 0.25, 0.25, 0.49, 0.25, 0.49, 0.25, 0.25, 0.25, 0.4854, 0.2032, 0.4854, 0.2032, 0.25, 0.25, 0.4717, 0.1582, 0.4717, 0.1582, 0.25, 0.25, 0.4496, 0.1167, 0.4496, 0.1167, 0.25, 0.25, 0.4197, 0.08029, 0.4197, 0.08029, 0.25, 0.25, 0.3833, 0.05045, 0.3833, 0.05045, 0.25, 0.25, 0.3418, 0.02827, 0.3418, 0.02827, 0.25, 0.25, 0.2968, 0.01461, 0.2968, 0.01461, 0.25, 0.25, 0.25, 0.01, 0.25, 0.01, 0.25, 0.25, 0.2032, 0.01461, 0.2032, 0.01461, 0.25, 0.25, 0.1582, 0.02827, 0.1582, 0.02827, 0.25, 0.25, 0.1167, 0.05045, 0.1167, 0.05045, 0.25, 0.25, 0.08029, 0.08029, 0.08029, 0.08029, 0.25, 0.25, 0.05045, 0.1167, 0.05045, 0.1167, 0.25, 0.25, 0.02827, 0.1582, 0.02827, 0.1582, 0.25, 0.25, 0.01461, 0.2032, 0.01461, 0.2032, 0.25, 0.25, 0.01, 0.25, 0.01, 0.25, 0.25, 0.25, 0.01461, 0.2968, 0.01461, 0.2968, 0.25, 0.25, 0.02827, 0.3418, 0.02827, 0.3418, 0.25, 0.25, 0.05045, 0.3833, 0.05045, 0.3833, 0.25, 0.25, 0.08029, 0.4197, 0.08029, 0.4197, 0.25, 0.25, 0.1167, 0.4496, 0.1167, 0.4496, 0.25, 0.25, 0.1582, 0.4717, 0.75, 0.49, 0.7968, 0.4854, 0.8418, 0.4717, 0.8833, 0.4496, 0.9197, 0.4197, 0.9496, 0.3833, 0.9717, 0.3418, 0.9854, 0.2968, 0.99, 0.25, 0.9854, 0.2032, 0.9717, 0.1582, 0.9496, 0.1167, 0.9197, 0.08029, 0.8833, 0.05045, 0.8418, 0.02827, 0.7968, 0.01461, 0.75, 0.01, 0.7032, 0.01461, 0.6582, 0.02827, 0.6167, 0.05045, 0.5803, 0.08029, 0.5504, 0.1167, 0.5283, 0.1582, 0.5146, 0.2032, 0.51, 0.25, 0.5146, 0.2968, 0.5283, 0.3418, 0.5504, 0.3833, 0.5803, 0.4197, 0.6167, 0.4496, 0.6582, 0.4717, 0.7032, 0.4854, 0.1582, 0.4717, 0.25, 0.25, 0.2032, 0.4854, 0.2032, 0.4854, 0.25, 0.25, 0.25, 0.49, 0.25, 0.49, 0.25, 0.25, 0.2968, 0.4854, 0.2968, 0.4854, 0.25, 0.25, 0.3418, 0.4717, 0.3418, 0.4717, 0.25, 0.25, 0.3833, 0.4496, 0.3833, 0.4496, 0.25, 0.25, 0.4197, 0.4197, 0.4197, 0.4197, 0.25, 0.25, 0.4496, 0.3833, 0.4496, 0.3833, 0.25, 0.25, 0.4717, 0.3418, 0.4717, 0.3418, 0.25, 0.25, 0.4854, 0.2968, 0.4854, 0.2968, 0.25, 0.25, 0.49, 0.25, 0.49, 0.25, 0.25, 0.25, 0.4854, 0.2032, 0.4854, 0.2032, 0.25, 0.25, 0.4717, 0.1582, 0.4717, 0.1582, 0.25, 0.25, 0.4496, 0.1167, 0.4496, 0.1167, 0.25, 0.25, 0.4197, 0.08029, 0.4197, 0.08029, 0.25, 0.25, 0.3833, 0.05045, 0.3833, 0.05045, 0.25, 0.25, 0.3418, 0.02827, 0.3418, 0.02827, 0.25, 0.25, 0.2968, 0.01461, 0.2968, 0.01461, 0.25, 0.25, 0.25, 0.01, 0.25, 0.01, 0.25, 0.25, 0.2032, 0.01461, 0.2032, 0.01461, 0.25, 0.25, 0.1582, 0.02827, 0.1582, 0.02827, 0.25, 0.25, 0.1167, 0.05045, 0.1167, 0.05045, 0.25, 0.25, 0.08029, 0.08029, 0.08029, 0.08029, 0.25, 0.25, 0.05045, 0.1167, 0.05045, 0.1167, 0.25, 0.25, 0.02827, 0.1582, 0.02827, 0.1582, 0.25, 0.25, 0.01461, 0.2032, 0.01461, 0.2032, 0.25, 0.25, 0.01, 0.25, 0.01, 0.25, 0.25, 0.25, 0.01461, 0.2968, 0.01461, 0.2968, 0.25, 0.25, 0.02827, 0.3418, 0.02827, 0.3418, 0.25, 0.25, 0.05045, 0.3833, 0.05045, 0.3833, 0.25, 0.25, 0.08029, 0.4197, 0.08029, 0.4197, 0.25, 0.25, 0.1167, 0.4496, 0.1167, 0.4496, 0.25, 0.25, 0.1582, 0.4717, 0.75, 0.49, 0.7968, 0.4854, 0.8418, 0.4717, 0.8833, 0.4496, 0.9197, 0.4197, 0.9496, 0.3833, 0.9717, 0.3418, 0.9854, 0.2968, 0.99, 0.25, 0.9854, 0.2032, 0.9717, 0.1582, 0.9496, 0.1167, 0.9197, 0.08029, 0.8833, 0.05045, 0.8418, 0.02827, 0.7968, 0.01461, 0.75, 0.01, 0.7032, 0.01461, 0.6582, 0.02827, 0.6167, 0.05045, 0.5803, 0.08029, 0.5504, 0.1167, 0.5283, 0.1582, 0.5146, 0.2032, 0.51, 0.25, 0.5146, 0.2968, 0.5283, 0.3418, 0.5504, 0.3833, 0.5803, 0.4197, 0.6167, 0.4496, 0.6582, 0.4717, 0.7032, 0.4854, 0.1582, 0.4717, 0.25, 0.25, 0.2032, 0.4854, 0.2032, 0.4854, 0.25, 0.25, 0.25, 0.49, 0.3645, 0.6103, 0.3755, 0.6103, 0.3749, 0.6589, 0.508, 0.1009, 0.508, 0.01831, 0.579, 0.00806, 0.5943, 0.1011, 0.0, 0.0, 0.2222, 0.03911, 0.2548, 0.1284, 0.17, 0.1445, 0.125, 0.2762, 0.123, 0.2656, 0.1906, 0.2529, 0.1926, 0.2635, 0.123, 0.2656, 0.1113, 0.2357, 0.1847, 0.222, 0.1906, 0.2529, 0.09296, 0.1735, 0.0852, 0.1606, 0.17, 0.1445, 0.1726, 0.1583, 0.508, 0.2229, 0.508, 0.2121, 0.5769, 0.2123, 0.5769, 0.2231, 0.508, 0.2121, 0.508, 0.1804, 0.5828, 0.1806, 0.5769, 0.2123, 0.508, 0.1161, 0.508, 0.1009, 0.5943, 0.1011, 0.5889, 0.1162, 0.8702, 0.1301, 0.8698, 0.1193, 0.8899, 0.1187, 0.8902, 0.1295, 0.8698, 0.1193, 0.8698, 0.08776, 0.8919, 0.08702, 0.8899, 0.1187, 0.8677, 0.02353, 0.8671, 0.009026, 0.896, 0.00806, 0.8932, 0.02268, 0.6055, 0.09335, 0.5943, 0.1011, 0.579, 0.00806, 0.0852, 0.1606, 0.07272, 0.1547, 0.08279, 0.06558, 0.07702, 0.9538, 0.08818, 0.9517, 0.08818, 0.9772, 0.07702, 0.9826, 0.07272, 0.1547, 0.03601, 0.07931, 0.08279, 0.06558, 0.579, 0.00806, 0.6275, 0.01357, 0.6055, 0.09335, 0.3749, 0.8008, 0.3899, 0.8008, 0.3866, 0.8494, 0.508, 0.1009, 0.4217, 0.1011, 0.437, 0.00806, 0.508, 0.01831, 0.0852, 0.1606, 0.08279, 0.06558, 0.0, 0.0, 0.17, 0.1445, 0.2603, 0.2505, 0.1926, 0.2635, 0.1906, 0.2529, 0.2582, 0.2399, 0.2582, 0.2399, 0.1906, 0.2529, 0.1847, 0.222, 0.2582, 0.2079, 0.2523, 0.1433, 0.1726, 0.1583, 0.17, 0.1445, 0.2548, 0.1284, 0.508, 0.2229, 0.4392, 0.2231, 0.4392, 0.2123, 0.508, 0.2121, 0.508, 0.2121, 0.4392, 0.2123, 0.4332, 0.1806, 0.508, 0.1804, 0.508, 0.1161, 0.4271, 0.1162, 0.4217, 0.1011, 0.508, 0.1009, 0.7192, 0.1309, 0.6991, 0.1302, 0.6995, 0.1195, 0.7196, 0.1201, 0.7216, 0.02361, 0.6961, 0.02277, 0.6933, 0.00806, 0.7221, 0.009008, 0.4105, 0.09335, 0.437, 0.00806, 0.4217, 0.1011, 0.2548, 0.1284, 0.2222, 0.03911, 0.2643, 0.1183, 0.4168, 0.9232, 0.4168, 0.9521, 0.4056, 0.9466, 0.4056, 0.9212, 0.2643, 0.1183, 0.2222, 0.03911, 0.2709, 0.03474, 0.437, 0.00806, 0.4105, 0.09335, 0.3885, 0.01357, 0.3749, 0.6589, 0.0, 0.0, 0.18, 0.3294, 0.36, 0.6589, 0.0, 0.0, 0.3749, 0.6589, 0.3899, 0.6589, 0.195, 0.3294, 0.0, 0.0, 0.0, 0.0, 0.18, 0.4004, 0.0, 0.0, 0.195, 0.4004, 0.3899, 0.8008, 0.3749, 0.8008, 0.0, 0.0, 0.3749, 0.8008, 0.36, 0.8008, 0.18, 0.4004, 0.18, 0.3294, 0.0, 0.0, 0.08279, 0.06558, 0.195, 0.3294, 0.3899, 0.6589, 0.4049, 0.6589, 0.3976, 0.6103, 0.4049, 0.6589, 0.3899, 0.6589, 0.3749, 0.6589, 0.36, 0.6589, 0.3645, 0.6103, 0.36, 0.6589, 0.345, 0.6589, 0.3534, 0.6103, 0.3976, 0.6103, 0.3899, 0.6589, 0.3866, 0.6103, 0.3899, 0.6589, 0.3749, 0.6589, 0.3866, 0.6103, 0.3755, 0.6103, 0.3866, 0.6103, 0.3749, 0.6589, 0.3534, 0.6103, 0.3645, 0.6103, 0.36, 0.6589, 0.3899, 0.8008, 0.4049, 0.8008, 0.3976, 0.8494, 0.3976, 0.8494, 0.3866, 0.8494, 0.3899, 0.8008, 0.3866, 0.8494, 0.3755, 0.8494, 0.3749, 0.8008, 0.3755, 0.8494, 0.3645, 0.8494, 0.3749, 0.8008, 0.3645, 0.8494, 0.3534, 0.8494, 0.36, 0.8008, 0.3749, 0.8008, 0.3645, 0.8494, 0.36, 0.8008, 0.3534, 0.8494, 0.345, 0.8008, 0.36, 0.8008, 0.18, 0.4004, 0.36, 0.8008, 0.2222, 0.03911, 0.2222, 0.03911, 0.0, 0.0, 0.18, 0.4004, 0.08279, 0.06558, 0.36, 0.6589, 0.18, 0.3294, 0.18, 0.3294, 0.0, 0.0, 0.0, 0.0, 0.508, 0.01831, 0.4049, 0.8008, 0.195, 0.4004, 0.4049, 0.8008, 0.3899, 0.8008, 0.195, 0.4004, 0.4049, 0.6589, 0.508, 0.01831, 0.195, 0.3294, 0.4056, 0.9212, 0.4056, 0.9466, 0.4056, 0.9466, 0.4056, 0.9212, 0.08818, 0.9263, 0.08818, 0.9008, 0.08818, 0.9008, 0.08818, 0.9263, 0.08818, 0.9263, 0.08818, 0.9008, 0.08818, 0.9008, 0.08818, 0.9263, 0.6055, 0.09335, 0.6275, 0.01357, 0.6275, 0.01357, 0.6055, 0.09335, 0.0, 0.0, 0.0, 0.0, 0.0, 0.0, 0.0, 0.0, 0.03601, 0.07931, 0.07272, 0.1547, 0.07272, 0.1547, 0.03601, 0.07931, 0.0, 0.0, 0.0, 0.0, 0.0, 0.0, 0.0, 0.0, 0.0, 0.0, 0.0, 0.0, 0.0, 0.0, 0.0, 0.0, 0.3885, 0.01357, 0.4105, 0.09335, 0.4105, 0.09335, 0.3885, 0.01357, 0.2643, 0.1183, 0.2709, 0.03474, 0.2709, 0.03474, 0.2643, 0.1183, 0.313, 0.11, 0.2643, 0.1183, 0.2709, 0.03474, 0.3101, 0.02768, 0.2643, 0.1183, 0.2709, 0.03474, 0.2709, 0.03474, 0.2643, 0.1183, 0.3885, 0.01357, 0.4105, 0.09335, 0.4105, 0.09335, 0.3885, 0.01357, 0.4056, 0.9212, 0.4056, 0.9466, 0.4056, 0.9466, 0.4056, 0.9212, 0.2503, 0.1342, 0.2332, 0.0574, 0.03601, 0.07931, 0.07272, 0.1547, 0.0, 0.0, 0.0, 0.0, 0.0, 0.0, 0.0, 0.0, 0.03601, 0.07931, 0.07272, 0.1547, 0.07272, 0.1547, 0.03601, 0.07931, 0.6055, 0.09335, 0.6275, 0.01357, 0.6275, 0.01357, 0.6055, 0.09335, 0.9218, 0.2711, 0.9203, 0.2986, 0.955, 0.2986, 0.9533, 0.2711, 0.9203, 0.2986, 0.9223, 0.3426, 0.9529, 0.3426, 0.955, 0.2986, 0.9223, 0.3426, 0.9272, 0.3779, 0.9479, 0.3779, 0.9529, 0.3426, 0.1135, 0.8481, 0.1184, 0.8127, 0.0878, 0.8127, 0.09292, 0.8481, 0.1184, 0.8127, 0.1203, 0.7764, 0.08565, 0.7764, 0.0878, 0.8127, 0.1203, 0.7764, 0.1227, 0.7488, 0.08322, 0.7488, 0.08565, 0.7764, 0.477, 0.7011, 0.4717, 0.6726, 0.4409, 0.6779, 0.4385, 0.7055, 0.01609, 0.7403, 0.00806, 0.7683, 0.04594, 0.7764, 0.04627, 0.749, 0.00806, 0.7683, 0.0148, 0.8119, 0.04103, 0.8128, 0.04594, 0.7764, 0.466, 0.744, 0.477, 0.7011, 0.4385, 0.7055, 0.4398, 0.7423, 0.4565, 0.7785, 0.466, 0.744, 0.4398, 0.7423, 0.4422, 0.7785, 0.0148, 0.8119, 0.02078, 0.8468, 0.03508, 0.8482, 0.04103, 0.8128, 0.9544, 0.06234, 0.923, 0.06234, 0.9211, 0.08927, 0.9558, 0.08927, 0.9558, 0.08927, 0.9211, 0.08927, 0.9232, 0.1335, 0.9538, 0.1335, 0.9538, 0.1335, 0.9232, 0.1335, 0.9283, 0.169, 0.9489, 0.169, 0.1605, 0.8464, 0.1811, 0.8464, 0.1862, 0.8114, 0.1556, 0.8114, 0.1556, 0.8114, 0.1862, 0.8114, 0.1883, 0.7754, 0.1536, 0.7754, 0.1536, 0.7754, 0.1883, 0.7754, 0.1907, 0.7479, 0.1512, 0.7479, 0.5093, 0.7011, 0.5478, 0.7055, 0.5454, 0.6779, 0.5145, 0.6726, 0.6143, 0.6677, 0.5841, 0.6763, 0.5844, 0.7038, 0.6223, 0.6957, 0.6223, 0.6957, 0.5844, 0.7038, 0.5894, 0.7402, 0.6156, 0.7393, 0.5203, 0.744, 0.5465, 0.7423, 0.5478, 0.7055, 0.5093, 0.7011, 0.5297, 0.7785, 0.5441, 0.7785, 0.5465, 0.7423, 0.5203, 0.744, 0.6156, 0.7393, 0.5894, 0.7402, 0.5953, 0.7756, 0.6096, 0.7742, 0.195, 0.3294, 0.508, 0.01831, 0.0, 0.0, 0.195, 0.4004, 0.0, 0.0, 0.508, 0.01831, 0.195, 0.4004, 0.0, 0.0, 0.0, 0.0, 0.195, 0.3294, 0.0, 0.0, 0.0, 0.0, 0.0, 0.0, 0.0, 0.0, 0.3793, 0.6913, 0.0, 0.0, 0.3793, 0.7684, 0.0, 0.0, 0.3793, 0.7684, 0.3448, 0.7684, 0.18, 0.4004, 0.0, 0.0, 0.3448, 0.6913, 0.3793, 0.6913, 0.0, 0.0, 0.18, 0.3294, 0.3448, 0.6913, 0.18, 0.3294, 0.0, 0.0, 0.1501, 0.03954, 0.1501, 0.03954, 0.0, 0.0, 0.18, 0.4004, 0.3448, 0.7684, 0.508, 0.1482, 0.4302, 0.1484, 0.4271, 0.1162, 0.508, 0.1161, 0.2552, 0.1756, 0.1787, 0.1901, 0.1726, 0.1583, 0.2523, 0.1433, 0.508, 0.1482, 0.508, 0.1161, 0.5889, 0.1162, 0.5859, 0.1484, 0.1021, 0.2046, 0.09296, 0.1735, 0.1726, 0.1583, 0.1787, 0.1901, 0.1113, 0.2357, 0.1021, 0.2046, 0.1787, 0.1901, 0.1847, 0.222, 0.508, 0.1804, 0.508, 0.1482, 0.5859, 0.1484, 0.5828, 0.1806, 0.2582, 0.2079, 0.1847, 0.222, 0.1787, 0.1901, 0.2552, 0.1756, 0.508, 0.1804, 0.4332, 0.1806, 0.4302, 0.1484, 0.508, 0.1482, 0.7216, 0.02361, 0.5191, 0.1112, 0.4771, 0.1153, 0.6961, 0.02277, 0.8677, 0.02353, 0.8932, 0.02268, 0.5022, 0.1292, 0.6085, 0.1052, 0.7726, 0.02528, 0.6029, 0.1029, 0.561, 0.1071, 0.7471, 0.02445, 0.7471, 0.02445, 0.561, 0.1071, 0.5191, 0.1112, 0.7216, 0.02361, 0.4056, 0.8703, 0.4056, 0.8957, 0.4056, 0.8957, 0.4056, 0.8703, 0.4056, 0.8957, 0.4056, 0.9212, 0.4056, 0.9212, 0.4056, 0.8957, 0.4105, 0.09335, 0.3618, 0.1017, 0.3493, 0.02063, 0.3885, 0.01357, 0.3618, 0.1017, 0.313, 0.11, 0.3101, 0.02768, 0.3493, 0.02063, 0.0, 0.0, 0.0, 0.0, 0.0, 0.0, 0.0, 0.0, 0.0, 0.0, 0.0, 0.0, 0.0, 0.0, 0.0, 0.0, 0.0, 0.0, 0.0, 0.0, 0.0, 0.0, 0.0, 0.0, 0.0, 0.0, 0.0, 0.0, 0.0, 0.0, 0.0, 0.0, 0.4056, 0.8703, 0.4056, 0.8957, 0.4056, 0.8957, 0.4056, 0.8703, 0.4056, 0.8957, 0.4056, 0.9212, 0.4056, 0.9212, 0.4056, 0.8957, 0.4168, 0.8655, 0.4168, 0.8944, 0.4056, 0.8957, 0.4056, 0.8703, 0.4168, 0.8944, 0.4168, 0.9232, 0.4056, 0.9212, 0.4056, 0.8957, 0.7726, 0.02528, 0.7471, 0.02445, 0.751, 0.009955, 0.7799, 0.0109, 0.7471, 0.02445, 0.7216, 0.02361, 0.7221, 0.009008, 0.751, 0.009955, 0.7593, 0.1322, 0.7393, 0.1316, 0.7396, 0.1208, 0.7597, 0.1214, 0.7393, 0.1316, 0.7192, 0.1309, 0.7196, 0.1201, 0.7396, 0.1208, 0.6995, 0.1195, 0.2582, 0.2079, 0.3165, 0.1988, 0.7196, 0.1201, 0.7196, 0.1201, 0.3165, 0.1988, 0.3749, 0.1897, 0.7396, 0.1208, 0.6029, 0.1029, 0.4332, 0.1806, 0.3749, 0.1897, 0.561, 0.1071, 0.561, 0.1071, 0.3749, 0.1897, 0.3165, 0.1988, 0.5191, 0.1112, 0.8167, 0.02524, 0.8422, 0.02438, 0.7149, 0.08123, 0.8212, 0.05724, 0.8422, 0.02438, 0.8677, 0.02353, 0.6085, 0.1052, 0.7149, 0.08123, 0.0, 0.0, 0.0, 0.0, 0.0, 0.0, 0.0, 0.0, 0.0, 0.0, 0.0, 0.0, 0.0, 0.0, 0.0, 0.0, 0.6055, 0.09335, 0.6275, 0.01357, 0.4304, 0.03548, 0.4279, 0.1138, 0.4279, 0.1138, 0.4304, 0.03548, 0.2332, 0.0574, 0.2503, 0.1342, 0.0, 0.0, 0.0, 0.0, 0.0, 0.0, 0.0, 0.0, 0.0, 0.0, 0.0, 0.0, 0.0, 0.0, 0.0, 0.0, 0.08818, 0.9772, 0.08818, 0.9517, 0.08818, 0.9517, 0.08818, 0.9772, 0.08818, 0.9517, 0.08818, 0.9263, 0.08818, 0.9263, 0.08818, 0.9517, 0.08818, 0.9772, 0.08818, 0.9517, 0.08818, 0.9517, 0.08818, 0.9772, 0.08818, 0.9517, 0.08818, 0.9263, 0.08818, 0.9263, 0.08818, 0.9517, 0.07702, 0.896, 0.08818, 0.9008, 0.08818, 0.9263, 0.07702, 0.9249, 0.07702, 0.9249, 0.08818, 0.9263, 0.08818, 0.9517, 0.07702, 0.9538, 0.8167, 0.02524, 0.8094, 0.01096, 0.8383, 0.009993, 0.8422, 0.02438, 0.8422, 0.02438, 0.8383, 0.009993, 0.8671, 0.009026, 0.8677, 0.02353, 0.8297, 0.1207, 0.8256, 0.08923, 0.8477, 0.08849, 0.8497, 0.12, 0.8497, 0.12, 0.8477, 0.08849, 0.8698, 0.08776, 0.8698, 0.1193, 0.83, 0.1315, 0.8297, 0.1207, 0.8497, 0.12, 0.8501, 0.1308, 0.8501, 0.1308, 0.8497, 0.12, 0.8698, 0.1193, 0.8702, 0.1301, 0.8212, 0.05724, 0.7149, 0.08123, 0.5875, 0.1381, 0.8256, 0.08923, 0.7149, 0.08123, 0.6085, 0.1052, 0.3494, 0.1869, 0.5875, 0.1381])
me_cube_018.materials.append(mat_material_016)
me_cube_018.materials.append(None)
me_cube_018.update()
me_cube_001 = bpy.data.meshes.new('Cube.001')
me_cube_001.from_pydata([(-0.5615, -1.0, -1.743), (-0.77, -0.7956, -1.739), (-1.36, -0.7956, 1.542), (-1.145, -1.0, 1.5), (-0.77, 0.7956, -1.739), (-0.5615, 1.0, -1.743), (-1.145, 1.0, 1.5), (-1.36, 0.7956, 1.542), (0.8016, -0.7956, -1.768), (0.5943, -1.0, -1.764), (1.121, -1.0, 1.061), (1.322, -0.7956, 1.022), (0.5943, 1.0, -1.764), (0.8016, 0.7956, -1.768), (1.322, 0.7956, 1.022), (1.121, 1.0, 1.061)], [], [(0, 3, 2, 1), (6, 5, 4, 7), (14, 13, 12, 15), (10, 9, 8, 11), (4, 5, 12, 13, 8, 9, 0, 1), (1, 2, 7, 4), (9, 10, 3, 0), (14, 15, 6, 7, 2, 3, 10, 11), (5, 6, 15, 12), (13, 14, 11, 8)])
_uv = me_cube_001.uv_layers.new(name='UVMap')
_uv.uv.foreach_set('vector', [0.375, 0.9668, 0.625, 0.9799, 0.625, 1.0, 0.375, 1.0, 0.625, 0.2701, 0.375, 0.2832, 0.375, 0.2244, 0.625, 0.2244, 0.625, 0.5256, 0.375, 0.5256, 0.364, 0.478, 0.6312, 0.4875, 0.6312, 0.7625, 0.364, 0.772, 0.375, 0.7244, 0.625, 0.7244, 0.125, 0.5256, 0.1582, 0.5, 0.364, 0.478, 0.375, 0.5256, 0.375, 0.7244, 0.364, 0.772, 0.1582, 0.75, 0.125, 0.7244, 0.375, 0.02555, 0.625, 0.02555, 0.625, 0.2244, 0.375, 0.2244, 0.364, 0.772, 0.6312, 0.7625, 0.625, 0.9799, 0.375, 0.9668, 0.625, 0.5256, 0.6312, 0.4875, 0.8549, 0.5, 0.875, 0.5256, 0.875, 0.7244, 0.8549, 0.75, 0.6312, 0.7625, 0.625, 0.7244, 0.375, 0.2832, 0.625, 0.2701, 0.6312, 0.4875, 0.364, 0.478, 0.375, 0.5256, 0.625, 0.5256, 0.625, 0.7244, 0.375, 0.7244])
me_cube_001.update()
me_cube_002 = bpy.data.meshes.new('Cube.002')
me_cube_002.from_pydata([(-0.5615, -1.0, -1.743), (-0.77, -0.7956, -1.739), (-1.36, -0.7956, 1.542), (-1.145, -1.0, 1.5), (-0.77, 0.7956, -1.739), (-0.5615, 1.0, -1.743), (-1.145, 1.0, 1.5), (-1.36, 0.7956, 1.542), (0.8016, -0.7956, -1.768), (0.5943, -1.0, -1.764), (1.121, -1.0, 1.061), (1.322, -0.7956, 1.022), (0.5943, 1.0, -1.764), (0.8016, 0.7956, -1.768), (1.322, 0.7956, 1.022), (1.121, 1.0, 1.061)], [], [(0, 3, 2, 1), (6, 5, 4, 7), (14, 13, 12, 15), (10, 9, 8, 11), (4, 5, 12, 13, 8, 9, 0, 1), (1, 2, 7, 4), (9, 10, 3, 0), (14, 15, 6, 7, 2, 3, 10, 11), (5, 6, 15, 12), (13, 14, 11, 8)])
_uv = me_cube_002.uv_layers.new(name='UVMap')
_uv.uv.foreach_set('vector', [0.375, 0.9668, 0.625, 0.9799, 0.625, 1.0, 0.375, 1.0, 0.625, 0.2701, 0.375, 0.2832, 0.375, 0.2244, 0.625, 0.2244, 0.625, 0.5256, 0.375, 0.5256, 0.364, 0.478, 0.6312, 0.4875, 0.6312, 0.7625, 0.364, 0.772, 0.375, 0.7244, 0.625, 0.7244, 0.125, 0.5256, 0.1582, 0.5, 0.364, 0.478, 0.375, 0.5256, 0.375, 0.7244, 0.364, 0.772, 0.1582, 0.75, 0.125, 0.7244, 0.375, 0.02555, 0.625, 0.02555, 0.625, 0.2244, 0.375, 0.2244, 0.364, 0.772, 0.6312, 0.7625, 0.625, 0.9799, 0.375, 0.9668, 0.625, 0.5256, 0.6312, 0.4875, 0.8549, 0.5, 0.875, 0.5256, 0.875, 0.7244, 0.8549, 0.75, 0.6312, 0.7625, 0.625, 0.7244, 0.375, 0.2832, 0.625, 0.2701, 0.6312, 0.4875, 0.364, 0.478, 0.375, 0.5256, 0.625, 0.5256, 0.625, 0.7244, 0.375, 0.7244])
me_cube_002.update()

# ---- objects
ob_torso_001 = bpy.data.objects.new('Torso.001', me_cube_018)
ob_cube_001 = bpy.data.objects.new('Cube.001', me_cube_001)
ob_cube = bpy.data.objects.new('Cube', me_cube_002)

# ---- transforms, parenting, visibility, modifiers, constraints
ob_torso_001.location = (0.0, 0.0, 0.9409)
ob_torso_001.rotation_euler = (0.0, 0.0, -1.571)
ob_torso_001.scale = (0.3688, 0.3688, 0.3688)
ob_torso_001.lock_rotations_4d = False
ob_torso_001.empty_display_type = 'ARROWS'
ob_torso_001.lineart.crease_threshold = 0.0
_vg = ob_torso_001.vertex_groups.new(name='spine')
_vg = ob_torso_001.vertex_groups.new(name='spine.001')
_vg = ob_torso_001.vertex_groups.new(name='spine.002')
_vg = ob_torso_001.vertex_groups.new(name='spine.003')
_vg = ob_torso_001.vertex_groups.new(name='spine.004')
_vg = ob_torso_001.vertex_groups.new(name='spine.005')
_vg = ob_torso_001.vertex_groups.new(name='spine.006')
_vg = ob_torso_001.vertex_groups.new(name='shoulder.L')
_vg = ob_torso_001.vertex_groups.new(name='upper_arm.L')
_vg = ob_torso_001.vertex_groups.new(name='forearm.L')
_vg = ob_torso_001.vertex_groups.new(name='hand.L')
_vg = ob_torso_001.vertex_groups.new(name='shoulder.R')
_vg = ob_torso_001.vertex_groups.new(name='upper_arm.R')
_vg = ob_torso_001.vertex_groups.new(name='forearm.R')
_vg = ob_torso_001.vertex_groups.new(name='hand.R')
_vg = ob_torso_001.vertex_groups.new(name='breast.L')
_vg = ob_torso_001.vertex_groups.new(name='breast.R')
_vg = ob_torso_001.vertex_groups.new(name='pelvis.L')
_vg = ob_torso_001.vertex_groups.new(name='pelvis.R')
_vg = ob_torso_001.vertex_groups.new(name='thigh.L')
_vg = ob_torso_001.vertex_groups.new(name='shin.L')
_vg = ob_torso_001.vertex_groups.new(name='foot.L')
_vg = ob_torso_001.vertex_groups.new(name='toe.L')
_vg = ob_torso_001.vertex_groups.new(name='heel.02.L')
_vg = ob_torso_001.vertex_groups.new(name='thigh.R')
_vg = ob_torso_001.vertex_groups.new(name='shin.R')
_vg = ob_torso_001.vertex_groups.new(name='foot.R')
_vg = ob_torso_001.vertex_groups.new(name='toe.R')
_vg = ob_torso_001.vertex_groups.new(name='heel.02.R')
_vg = ob_torso_001.vertex_groups.new(name='DEF-spine')
_vg = ob_torso_001.vertex_groups.new(name='DEF-spine.001')
_vg = ob_torso_001.vertex_groups.new(name='DEF-spine.002')
_vg = ob_torso_001.vertex_groups.new(name='DEF-spine.003')
_vg = ob_torso_001.vertex_groups.new(name='DEF-spine.004')
_vg = ob_torso_001.vertex_groups.new(name='DEF-spine.005')
_vg = ob_torso_001.vertex_groups.new(name='DEF-spine.006')
_vg = ob_torso_001.vertex_groups.new(name='DEF-pelvis.L')
_vg = ob_torso_001.vertex_groups.new(name='DEF-pelvis.R')
_vg = ob_torso_001.vertex_groups.new(name='DEF-thigh.L')
_vg = ob_torso_001.vertex_groups.new(name='DEF-thigh.L.001')
_vg = ob_torso_001.vertex_groups.new(name='DEF-shin.L')
_vg = ob_torso_001.vertex_groups.new(name='DEF-shin.L.001')
_vg = ob_torso_001.vertex_groups.new(name='DEF-foot.L')
_vg = ob_torso_001.vertex_groups.new(name='DEF-toe.L')
_vg = ob_torso_001.vertex_groups.new(name='DEF-thigh.R')
_vg = ob_torso_001.vertex_groups.new(name='DEF-thigh.R.001')
_vg = ob_torso_001.vertex_groups.new(name='DEF-shin.R')
_vg = ob_torso_001.vertex_groups.new(name='DEF-shin.R.001')
_vg = ob_torso_001.vertex_groups.new(name='DEF-foot.R')
_vg = ob_torso_001.vertex_groups.new(name='DEF-toe.R')
_vg = ob_torso_001.vertex_groups.new(name='DEF-shoulder.L')
_vg = ob_torso_001.vertex_groups.new(name='DEF-upper_arm.L')
_vg = ob_torso_001.vertex_groups.new(name='DEF-upper_arm.L.001')
_vg = ob_torso_001.vertex_groups.new(name='DEF-forearm.L')
_vg = ob_torso_001.vertex_groups.new(name='DEF-forearm.L.001')
_vg = ob_torso_001.vertex_groups.new(name='DEF-hand.L')
_vg = ob_torso_001.vertex_groups.new(name='DEF-shoulder.R')
_vg = ob_torso_001.vertex_groups.new(name='DEF-upper_arm.R')
_vg = ob_torso_001.vertex_groups.new(name='DEF-upper_arm.R.001')
_vg = ob_torso_001.vertex_groups.new(name='DEF-forearm.R')
_vg = ob_torso_001.vertex_groups.new(name='DEF-forearm.R.001')
_vg = ob_torso_001.vertex_groups.new(name='DEF-hand.R')
_vg = ob_torso_001.vertex_groups.new(name='DEF-breast.L')
_vg = ob_torso_001.vertex_groups.new(name='DEF-breast.R')
ob_cube_001.location = (0.3679, 0.006516, 1.03)
ob_cube_001.rotation_euler = (-3.137, -0.06781, -0.0003158)
ob_cube_001.scale = (-0.04475, -0.05336, -0.04475)
ob_cube.location = (-0.3648, 0.006516, 1.03)
ob_cube.rotation_euler = (3.095e-10, 0.06781, 9.125e-09)
ob_cube.scale = (0.04475, 0.05336, 0.04475)

# ---- collection membership
col_collection.objects.link(ob_torso_001)
col_collection.objects.link(ob_cube_001)
col_collection.objects.link(ob_cube)

# ---- scene / render settings (as saved in the file)
scene.frame_start = 1; scene.frame_end = 250; scene.frame_set(1)
scene.render.engine = 'BLENDER_EEVEE_NEXT'
scene.render.bake_bias = 0.0
scene.render.bake_samples = 0
scene.cycles.sampling_pattern = 'TABULATED_SOBOL'
scene.eevee.use_volume_custom_range = False
bpy.context.view_layer.update()

# ---- added for rendering (the .blend has no active camera and no usable light): camera, sun
cam_auto = bpy.data.cameras.new('AutoCamera')
cam_auto.lens = 50.0
cam_auto.sensor_width = 36.0
cam_auto.clip_end = 1000.0
ob_auto_camera = bpy.data.objects.new('AutoCamera', cam_auto)
scene.collection.objects.link(ob_auto_camera)
ob_auto_camera.location = (1.07757, -1.29001, 2.14039)
ob_auto_camera.rotation_euler = (1.09748, -7.21219e-08, 0.694738)
scene.camera = ob_auto_camera
light_auto_sun = bpy.data.lights.new('AutoSun', 'SUN')
light_auto_sun.energy = 3.0
light_auto_sun.angle = 0.0523599
ob_auto_sun = bpy.data.objects.new('AutoSun', light_auto_sun)
scene.collection.objects.link(ob_auto_sun)
ob_auto_sun.rotation_euler = (0.872665, 0.174533, 0.523599)
bpy.context.view_layer.update()
